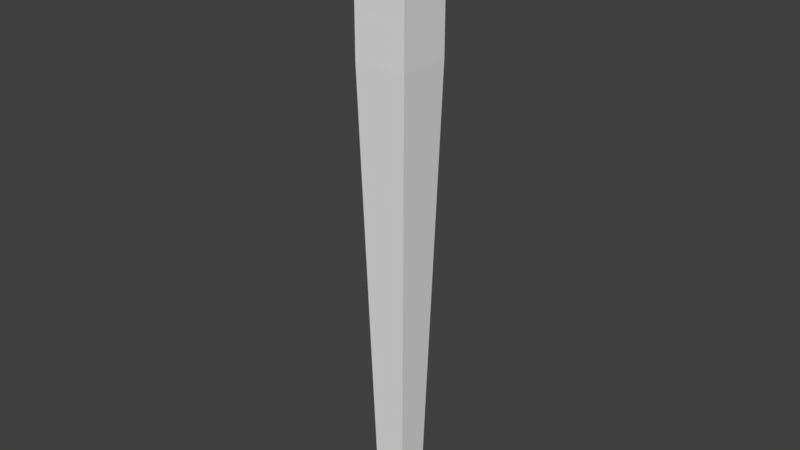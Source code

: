 # Source: OWP_1580.blend  (saved by Blender 2.78.0; exported with 4.5.12 LTS)
import bpy
from mathutils import Matrix  # noqa: F401  (used for matrix-valued properties, if any)

bpy.ops.wm.read_factory_settings(use_empty=True)
scene = bpy.context.scene
scene.name = 'Scene'

# ---- collections
col_collection_1 = bpy.data.collections.new('Collection 1'); scene.collection.children.link(col_collection_1)

# ---- world
world_world = bpy.data.worlds.new('World'); scene.world = world_world
world_world.color = (0.05088, 0.05088, 0.05088)
world_world.use_sun_shadow = False
world_world.sun_shadow_jitter_overblur = 0.0
world_world.cycles.sampling_method = 'MANUAL'

# ---- meshes
me_owp_1580_3dsolid = bpy.data.meshes.new('OWP 1580 3dsolid')
me_owp_1580_3dsolid.from_pydata([(3.5, 3.5, 30.5), (3.5, 1e-06, 30.5), (2.75, 2.75, 1e-06), (2.75, 0.75, 1e-06), (3.5, 3.5, 40.5), (3.5, 1e-06, 40.5), (0.75, 2.75, 1e-06), (1e-06, 3.5, 30.5), (0.75, 0.75, 1e-06), (1e-06, 1e-06, 30.5), (1e-06, 3.5, 40.5), (1e-06, 1e-06, 40.5)], [], [(0, 1, 2), (1, 3, 2), (0, 4, 1), (4, 5, 1), (2, 6, 0), (6, 7, 0), (6, 8, 7), (8, 9, 7), (2, 3, 6), (3, 8, 6), (1, 9, 3), (9, 8, 3), (7, 10, 0), (10, 4, 0), (1, 5, 9), (5, 11, 9), (9, 11, 7), (11, 10, 7), (10, 11, 4), (11, 5, 4)])
_uv = me_owp_1580_3dsolid.uv_layers.new(name='UVMap')
_uv.uv.foreach_set('vector', [0.8, 0.7531, 0.6, 0.7531, 0.7571, 3.219e-09, 0.6, 0.7531, 0.6429, 0.0, 0.7571, 3.219e-09, 0.8, 0.7531, 0.8, 1.0, 0.6, 0.7531, 0.8, 1.0, 0.6, 1.0, 0.6, 0.7531, 0.4429, 8.829e-09, 0.5571, 0.0, 0.4, 0.7531, 0.5571, 0.0, 0.6, 0.7531, 0.4, 0.7531, 0.2429, 3.725e-09, 0.3571, 0.0, 0.2, 0.7531, 0.3571, 0.0, 0.4, 0.7531, 0.2, 0.7531, 0.8, 0.08641, 0.9143, 0.08641, 0.8, 0.1358, 0.9143, 0.08641, 0.9143, 0.1358, 0.8, 0.1358, 8.174e-08, 0.2469, 0.2, 0.2469, 0.04286, 1.0, 0.2, 0.2469, 0.1571, 1.0, 0.04286, 1.0, 0.6, 0.7531, 0.6, 1.0, 0.4, 0.7531, 0.6, 1.0, 0.4, 1.0, 0.4, 0.7531, 8.174e-08, 0.2469, 0.0, 0.0, 0.2, 0.2469, 0.0, 0.0, 0.2, 0.0, 0.2, 0.2469, 0.4, 0.7531, 0.4, 1.0, 0.2, 0.7531, 0.4, 1.0, 0.2, 1.0, 0.2, 0.7531, 1.0, 0.08641, 0.8, 0.08641, 1.0, 0.0, 0.8, 0.08641, 0.8, 1.766e-08, 1.0, 0.0])
me_owp_1580_3dsolid.materials.append(None)
me_owp_1580_3dsolid.use_remesh_preserve_volume = False
me_owp_1580_3dsolid.use_remesh_preserve_attributes = False
me_owp_1580_3dsolid.use_mirror_vertex_groups = False
me_owp_1580_3dsolid.update()

# ---- objects
ob_owp_1580 = bpy.data.objects.new('OWP 1580', me_owp_1580_3dsolid)

# ---- transforms, parenting, visibility, modifiers, constraints
ob_owp_1580.location = (0.0, 0.0, 0.0)
ob_owp_1580.scale = (0.0254, 0.0254, 0.0254)
ob_owp_1580.display_type = 'WIRE'
ob_owp_1580.lineart.crease_threshold = 0.0

# ---- collection membership
col_collection_1.objects.link(ob_owp_1580)

# ---- scene / render settings (as saved in the file)
scene.frame_start = 1; scene.frame_end = 250; scene.frame_set(1)
scene.render.engine = 'CYCLES'
scene.render.resolution_percentage = 50
scene.render.dither_intensity = 0.0
scene.cycles.use_denoising = False
scene.cycles.samples = 128
scene.cycles.sampling_pattern = 'TABULATED_SOBOL'
scene.cycles.light_sampling_threshold = 0.0
scene.cycles.use_adaptive_sampling = False
scene.cycles.use_light_tree = False
scene.cycles.caustics_reflective = False
scene.cycles.caustics_refractive = False
scene.cycles.blur_glossy = 0.0
scene.cycles.max_bounces = 6
scene.cycles.sample_clamp_direct = 1.0
scene.cycles.sample_clamp_indirect = 1.0
scene.view_settings.view_transform = 'Standard'
bpy.context.view_layer.update()

# ---- added for rendering (the .blend has no active camera and no usable light): camera, sun
cam_auto = bpy.data.cameras.new('AutoCamera')
cam_auto.lens = 50.0
cam_auto.sensor_width = 36.0
cam_auto.clip_end = 1000.0
ob_auto_camera = bpy.data.objects.new('AutoCamera', cam_auto)
scene.collection.objects.link(ob_auto_camera)
ob_auto_camera.location = (1.00331, -1.10618, 1.28144)
ob_auto_camera.rotation_euler = (1.09748, -7.21219e-08, 0.694738)
scene.camera = ob_auto_camera
light_auto_sun = bpy.data.lights.new('AutoSun', 'SUN')
light_auto_sun.energy = 3.0
light_auto_sun.angle = 0.0523599
ob_auto_sun = bpy.data.objects.new('AutoSun', light_auto_sun)
scene.collection.objects.link(ob_auto_sun)
ob_auto_sun.rotation_euler = (0.872665, 0.174533, 0.523599)
bpy.context.view_layer.update()
